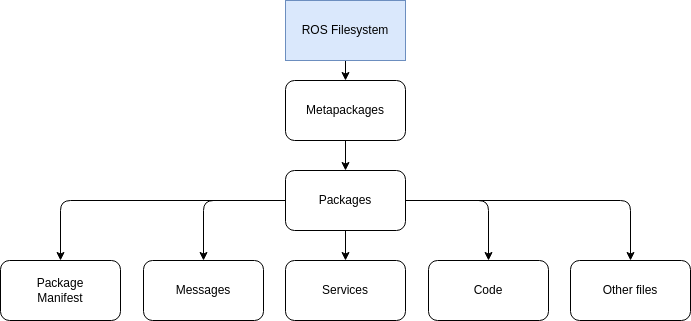

The diagram above was exported from draw.io. Its source (the exported page's mxGraphModel, read from the mxfile embedded in the PNG):
<mxGraphModel dx="1053" dy="345" grid="1" gridSize="10" guides="1" tooltips="1" connect="1" arrows="1" fold="1" page="1" pageScale="1" pageWidth="1169" pageHeight="827" math="0" shadow="0">
  <root>
    <mxCell id="0" />
    <mxCell id="1" parent="0" />
    <mxCell id="4" value="" style="edgeStyle=none;html=1;" edge="1" parent="1" source="2" target="3">
      <mxGeometry relative="1" as="geometry" />
    </mxCell>
    <mxCell id="2" value="ROS Filesystem" style="rounded=0;whiteSpace=wrap;html=1;fillColor=#dae8fc;strokeColor=#6c8ebf;" vertex="1" parent="1">
      <mxGeometry x="490" width="120" height="60" as="geometry" />
    </mxCell>
    <mxCell id="6" value="" style="edgeStyle=none;html=1;" edge="1" parent="1" source="3" target="5">
      <mxGeometry relative="1" as="geometry" />
    </mxCell>
    <mxCell id="3" value="Metapackages" style="whiteSpace=wrap;html=1;rounded=1;" vertex="1" parent="1">
      <mxGeometry x="490" y="80" width="120" height="60" as="geometry" />
    </mxCell>
    <mxCell id="8" value="" style="edgeStyle=none;html=1;" edge="1" parent="1" source="5" target="7">
      <mxGeometry relative="1" as="geometry">
        <Array as="points">
          <mxPoint x="265" y="200" />
        </Array>
      </mxGeometry>
    </mxCell>
    <mxCell id="10" value="" style="edgeStyle=none;html=1;" edge="1" parent="1" source="5" target="9">
      <mxGeometry relative="1" as="geometry" />
    </mxCell>
    <mxCell id="14" value="" style="edgeStyle=none;html=1;" edge="1" parent="1" source="5" target="13">
      <mxGeometry relative="1" as="geometry">
        <Array as="points">
          <mxPoint x="835" y="200" />
        </Array>
      </mxGeometry>
    </mxCell>
    <mxCell id="5" value="Packages" style="whiteSpace=wrap;html=1;rounded=1;" vertex="1" parent="1">
      <mxGeometry x="490" y="170" width="120" height="60" as="geometry" />
    </mxCell>
    <mxCell id="7" value="Package&lt;br&gt;Manifest" style="whiteSpace=wrap;html=1;rounded=1;" vertex="1" parent="1">
      <mxGeometry x="205" y="260" width="120" height="60" as="geometry" />
    </mxCell>
    <mxCell id="9" value="Services" style="whiteSpace=wrap;html=1;rounded=1;" vertex="1" parent="1">
      <mxGeometry x="490" y="260" width="120" height="60" as="geometry" />
    </mxCell>
    <mxCell id="11" value="" style="edgeStyle=none;html=1;entryX=0.5;entryY=0;entryDx=0;entryDy=0;exitX=0;exitY=0.5;exitDx=0;exitDy=0;" edge="1" parent="1" source="5" target="12">
      <mxGeometry relative="1" as="geometry">
        <mxPoint x="630" y="230" as="sourcePoint" />
        <mxPoint x="410" y="300" as="targetPoint" />
        <Array as="points">
          <mxPoint x="408" y="200" />
        </Array>
      </mxGeometry>
    </mxCell>
    <mxCell id="12" value="Messages" style="whiteSpace=wrap;html=1;rounded=1;" vertex="1" parent="1">
      <mxGeometry x="348" y="260" width="120" height="60" as="geometry" />
    </mxCell>
    <mxCell id="13" value="Other files" style="whiteSpace=wrap;html=1;rounded=1;" vertex="1" parent="1">
      <mxGeometry x="775" y="260" width="120" height="60" as="geometry" />
    </mxCell>
    <mxCell id="15" value="Code" style="whiteSpace=wrap;html=1;rounded=1;" vertex="1" parent="1">
      <mxGeometry x="633" y="260" width="120" height="60" as="geometry" />
    </mxCell>
    <mxCell id="16" value="" style="edgeStyle=none;html=1;exitX=1;exitY=0.5;exitDx=0;exitDy=0;entryX=0.5;entryY=0;entryDx=0;entryDy=0;" edge="1" parent="1" source="5" target="15">
      <mxGeometry relative="1" as="geometry">
        <mxPoint x="633" y="250" as="sourcePoint" />
        <mxPoint x="858" y="320" as="targetPoint" />
        <Array as="points">
          <mxPoint x="693" y="200" />
        </Array>
      </mxGeometry>
    </mxCell>
  </root>
</mxGraphModel>